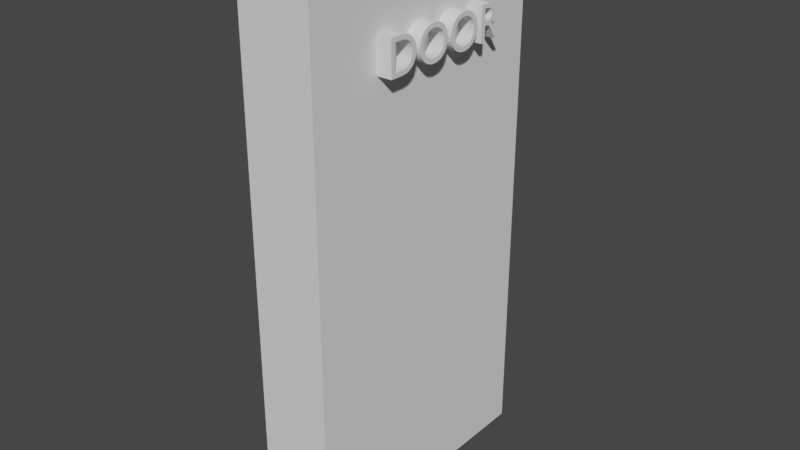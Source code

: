 # Source: Door.blend  (saved by Blender 3.3.6; exported with 4.5.12 LTS)
import bpy
from mathutils import Matrix  # noqa: F401  (used for matrix-valued properties, if any)

bpy.ops.wm.read_factory_settings(use_empty=True)
scene = bpy.context.scene
scene.name = 'Scene'

# ---- collections
col_collection = bpy.data.collections.new('Collection'); scene.collection.children.link(col_collection)

# ---- world
world_world = bpy.data.worlds.new('World'); scene.world = world_world
world_world.use_nodes = True; world_world.node_tree.nodes.clear()
_N = world_world.node_tree.nodes; _L = world_world.node_tree.links
n0 = _N.new('ShaderNodeOutputWorld'); n0.name = 'World Output'; n0.location = (300, 300)
n1 = _N.new('ShaderNodeBackground'); n1.name = 'Background'; n1.location = (10, 300)
n1.inputs[0].default_value = (0.05088, 0.05088, 0.05088, 1.0)
_L.new(n1.outputs[0], n0.inputs[0])
n0.is_active_output = True
world_world.color = (0.05088, 0.05088, 0.05088)
world_world.use_sun_shadow = False
world_world.sun_shadow_jitter_overblur = 0.0

# ---- meshes
me_plane = bpy.data.meshes.new('Plane')
me_plane.from_pydata([(-0.4066, -1.5, 0.0), (0.4066, -1.5, 0.0), (-0.4066, 1.5, 0.0), (0.4066, 1.5, 0.0), (-0.4066, -1.5, 6.0), (0.4066, -1.5, 6.0), (-0.4066, 1.5, 6.0), (0.4066, 1.5, 6.0)], [], [(0, 2, 3, 1), (4, 5, 7, 6), (3, 2, 6, 7), (0, 1, 5, 4), (1, 3, 7, 5), (2, 0, 4, 6)])
_uv = me_plane.uv_layers.new(name='UVMap')
_uv.uv.foreach_set('vector', [0.0, 0.0, 0.0, 1.0, 1.0, 1.0, 1.0, 0.0, 0.0, 0.0, 1.0, 0.0, 1.0, 1.0, 0.0, 1.0, 1.0, 1.0, 0.0, 1.0, 0.0, 1.0, 1.0, 1.0, 0.0, 0.0, 1.0, 0.0, 1.0, 0.0, 0.0, 0.0, 1.0, 0.0, 1.0, 1.0, 1.0, 1.0, 1.0, 0.0, 0.0, 1.0, 0.0, 0.0, 0.0, 0.0, 0.0, 1.0])
me_plane.update()

# ---- curves / text
txt_text = bpy.data.curves.new('Text', 'FONT')
txt_text.dimensions = '2D'
txt_text.body = 'DOOR'

# ---- objects
ob_plane = bpy.data.objects.new('Plane', me_plane)
ob_text = bpy.data.objects.new('Text', txt_text)

# ---- transforms, parenting, visibility, modifiers, constraints
ob_plane.location = (0.0, 0.0, 0.0)
ob_text.location = (0.5707, -0.7408, 4.815)
ob_text.rotation_euler = (1.571, -0.0, 1.571)
ob_text.scale = (0.5374, 0.5374, 0.5374)
_m = ob_text.modifiers.new('Solidify', 'SOLIDIFY')
_m.thickness = 1.0

# ---- collection membership
col_collection.objects.link(ob_plane)
col_collection.objects.link(ob_text)

# ---- scene / render settings (as saved in the file)
scene.frame_start = 1; scene.frame_end = 250; scene.frame_set(1)
scene.render.engine = 'BLENDER_EEVEE_NEXT'
scene.cycles.sampling_pattern = 'TABULATED_SOBOL'
scene.cycles.use_light_tree = False
scene.view_settings.view_transform = 'Filmic'
bpy.context.view_layer.update()

# ---- added for rendering (the .blend has no active camera and no usable light): camera, sun
cam_auto = bpy.data.cameras.new('AutoCamera')
cam_auto.lens = 50.0
cam_auto.sensor_width = 36.0
cam_auto.clip_end = 1000.0
ob_auto_camera = bpy.data.objects.new('AutoCamera', cam_auto)
scene.collection.objects.link(ob_auto_camera)
ob_auto_camera.location = (6.3542, -7.52655, 8.0177)
ob_auto_camera.rotation_euler = (1.09748, -7.21219e-08, 0.694738)
scene.camera = ob_auto_camera
light_auto_sun = bpy.data.lights.new('AutoSun', 'SUN')
light_auto_sun.energy = 3.0
light_auto_sun.angle = 0.0523599
ob_auto_sun = bpy.data.objects.new('AutoSun', light_auto_sun)
scene.collection.objects.link(ob_auto_sun)
ob_auto_sun.rotation_euler = (0.872665, 0.174533, 0.523599)
bpy.context.view_layer.update()

